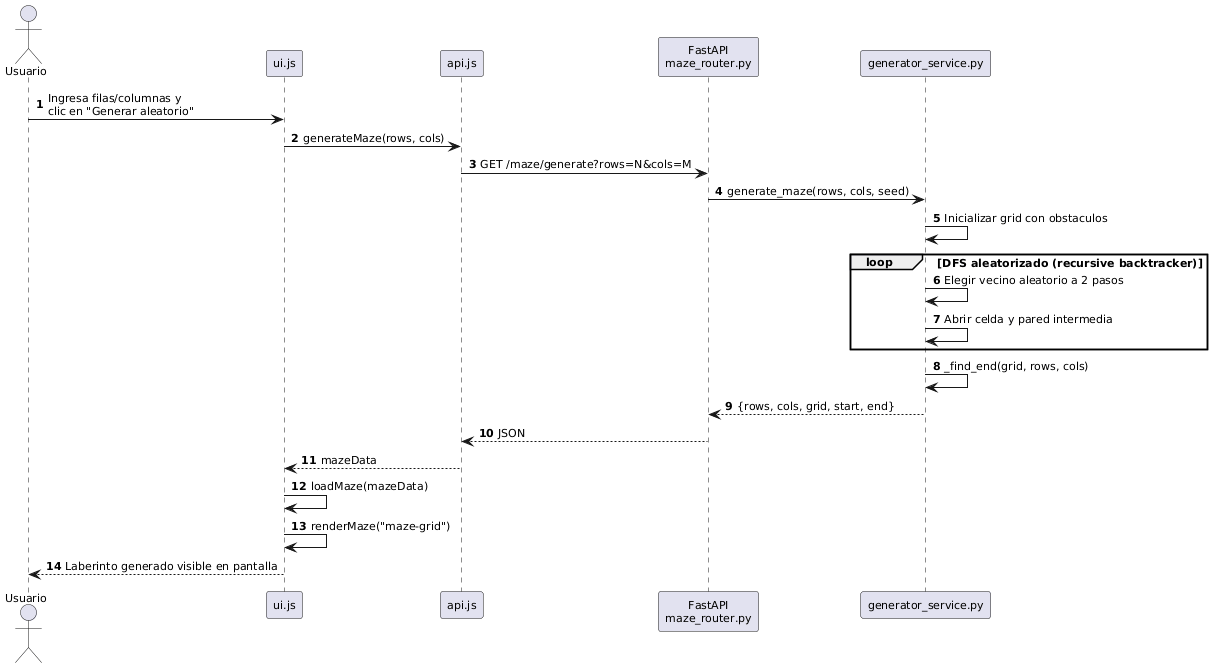

The diagram above was rendered by PlantUML. Its source (embedded in the PNG):
@startuml
skinparam defaultFontSize 11
autonumber

actor Usuario
participant "ui.js" as UI
participant "api.js" as APIJS
participant "FastAPI\nmaze_router.py" as RT
participant "generator_service.py" as GEN

Usuario -> UI : Ingresa filas/columnas y\nclic en "Generar aleatorio"
UI -> APIJS : generateMaze(rows, cols)
APIJS -> RT : GET /maze/generate?rows=N&cols=M
RT -> GEN : generate_maze(rows, cols, seed)
GEN -> GEN : Inicializar grid con obstaculos
loop DFS aleatorizado (recursive backtracker)
    GEN -> GEN : Elegir vecino aleatorio a 2 pasos
    GEN -> GEN : Abrir celda y pared intermedia
end
GEN -> GEN : _find_end(grid, rows, cols)
GEN --> RT : {rows, cols, grid, start, end}
RT --> APIJS : JSON
APIJS --> UI : mazeData
UI -> UI : loadMaze(mazeData)
UI -> UI : renderMaze("maze-grid")
UI --> Usuario : Laberinto generado visible en pantalla
@enduml